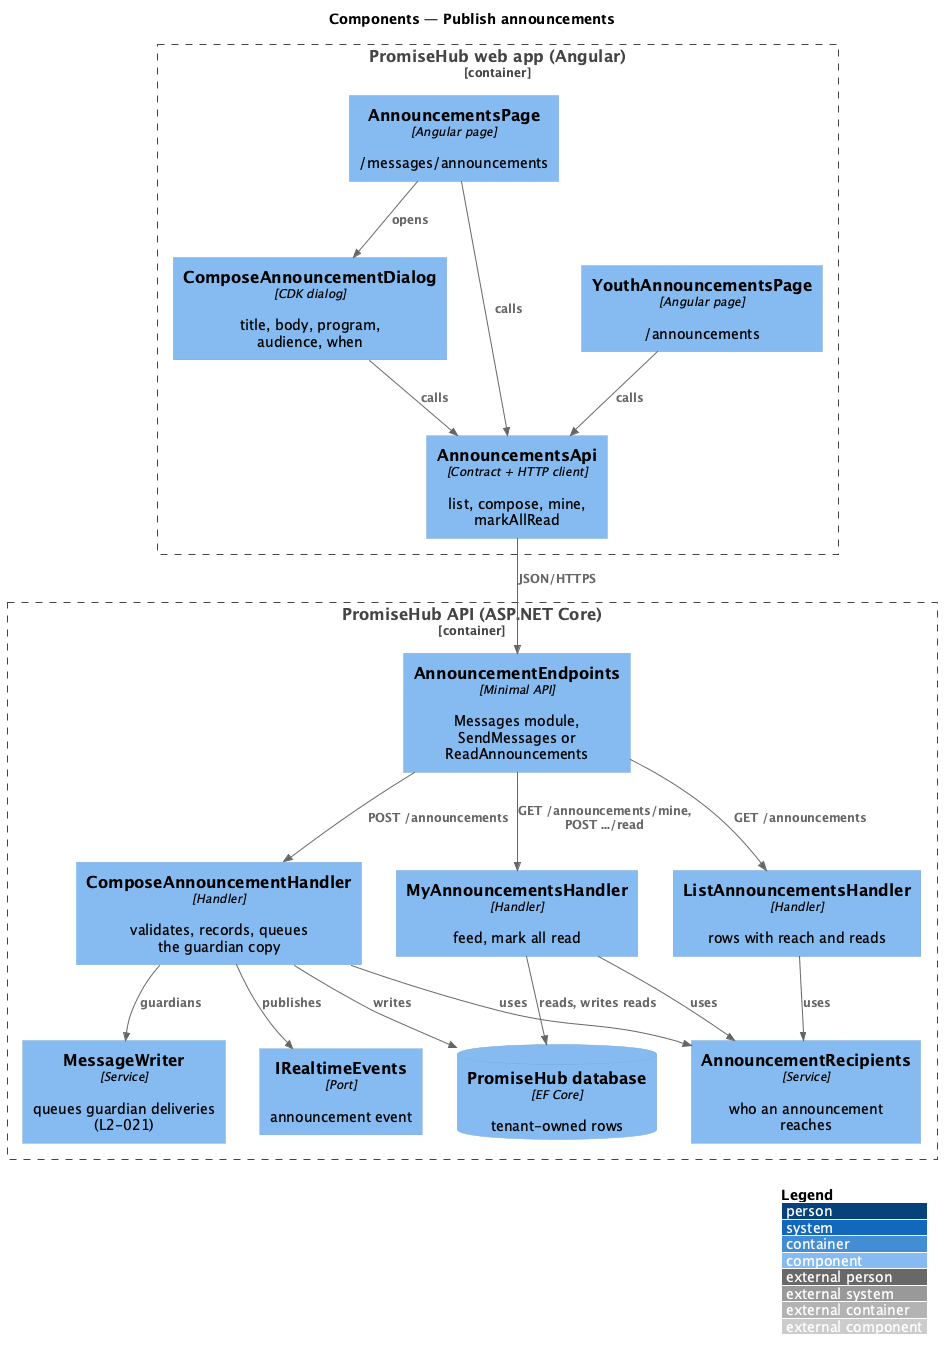

The diagram above was rendered by PlantUML. Its source (embedded in the PNG):
@startuml
!include <C4/C4_Component>
LAYOUT_WITH_LEGEND()
title Components — Publish announcements
Container_Boundary(web, "PromiseHub web app (Angular)") {
  Component(page, "AnnouncementsPage", "Angular page", "/messages/announcements")
  Component(dlg, "ComposeAnnouncementDialog", "CDK dialog", "title, body, program, audience, when")
  Component(feed, "YouthAnnouncementsPage", "Angular page", "/announcements")
  Component(aapi, "AnnouncementsApi", "Contract + HTTP client", "list, compose, mine, markAllRead")
}
Container_Boundary(api, "PromiseHub API (ASP.NET Core)") {
  Component(ep, "AnnouncementEndpoints", "Minimal API", "Messages module, SendMessages or ReadAnnouncements")
  Component(compose, "ComposeAnnouncementHandler", "Handler", "validates, records, queues the guardian copy")
  Component(list, "ListAnnouncementsHandler", "Handler", "rows with reach and reads")
  Component(mine, "MyAnnouncementsHandler", "Handler", "feed, mark all read")
  Component(rec, "AnnouncementRecipients", "Service", "who an announcement reaches")
  Component(writer, "MessageWriter", "Service", "queues guardian deliveries (L2-021)")
  Component(rt, "IRealtimeEvents", "Port", "announcement event")
  ComponentDb(db, "PromiseHub database", "EF Core", "tenant-owned rows")
}
Rel(page, dlg, "opens")
Rel(page, aapi, "calls")
Rel(dlg, aapi, "calls")
Rel(feed, aapi, "calls")
Rel(aapi, ep, "JSON/HTTPS")
Rel(ep, compose, "POST /announcements")
Rel(ep, list, "GET /announcements")
Rel(ep, mine, "GET /announcements/mine, POST .../read")
Rel(compose, rec, "uses")
Rel(list, rec, "uses")
Rel(mine, rec, "uses")
Rel(compose, writer, "guardians")
Rel(compose, rt, "publishes")
Rel(compose, db, "writes")
Rel(mine, db, "reads, writes reads")
@enduml